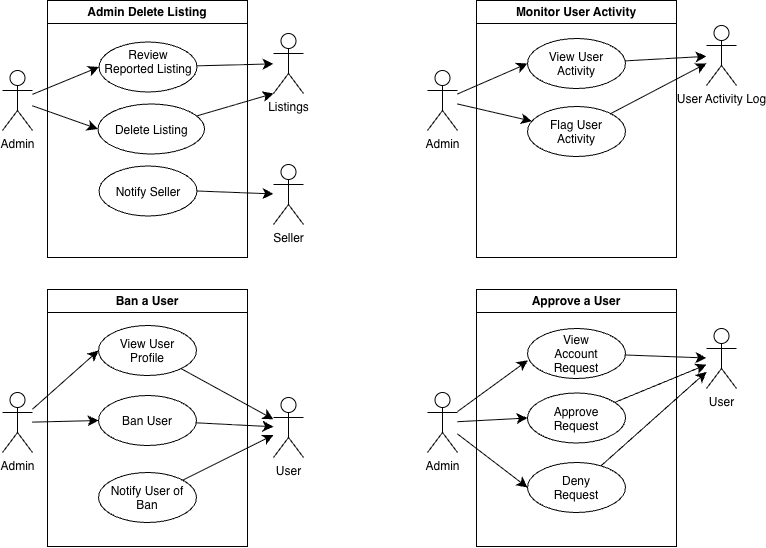

The diagram above was exported from draw.io. Its source (the exported page's mxGraphModel, read from the mxfile embedded in the PNG):
<mxGraphModel dx="1904" dy="1183" grid="0" gridSize="10" guides="1" tooltips="1" connect="1" arrows="1" fold="1" page="0" pageScale="1" pageWidth="850" pageHeight="1100" math="0" shadow="0">
  <root>
    <mxCell id="0" />
    <mxCell id="1" parent="0" />
    <mxCell id="ShK1QWfnQfJOeBmPVHaW-1" parent="1" style="swimlane;whiteSpace=wrap;html=1;" value="Admin Delete Listing" vertex="1">
      <mxGeometry height="257" width="200" x="-138" y="-205" as="geometry">
        <mxRectangle height="26" width="130" x="24" y="-19" as="alternateBounds" />
      </mxGeometry>
    </mxCell>
    <mxCell id="ShK1QWfnQfJOeBmPVHaW-10" parent="ShK1QWfnQfJOeBmPVHaW-1" style="ellipse;whiteSpace=wrap;html=1;shapeInside=1;" value="Review Reported Listing" vertex="1">
      <mxGeometry height="50" width="98" x="51.5" y="41.5" as="geometry" />
    </mxCell>
    <mxCell id="ShK1QWfnQfJOeBmPVHaW-11" parent="ShK1QWfnQfJOeBmPVHaW-1" style="ellipse;whiteSpace=wrap;html=1;shapeInside=1;" value="Delete Listing" vertex="1">
      <mxGeometry height="50" width="106.5" x="50.5" y="103.5" as="geometry" />
    </mxCell>
    <mxCell id="ShK1QWfnQfJOeBmPVHaW-12" parent="ShK1QWfnQfJOeBmPVHaW-1" style="ellipse;whiteSpace=wrap;html=1;shapeInside=1;" value="Notify Seller" vertex="1">
      <mxGeometry height="50" width="98" x="51.5" y="165.5" as="geometry" />
    </mxCell>
    <mxCell id="ShK1QWfnQfJOeBmPVHaW-2" parent="1" style="swimlane;whiteSpace=wrap;html=1;" value="Monitor User Activity" vertex="1">
      <mxGeometry height="257" width="200" x="291" y="-205" as="geometry" />
    </mxCell>
    <mxCell id="ShK1QWfnQfJOeBmPVHaW-25" parent="ShK1QWfnQfJOeBmPVHaW-2" style="ellipse;whiteSpace=wrap;html=1;shapeInside=1;" value="View User Activity" vertex="1">
      <mxGeometry height="50" width="98" x="51" y="38" as="geometry" />
    </mxCell>
    <mxCell id="ShK1QWfnQfJOeBmPVHaW-30" parent="ShK1QWfnQfJOeBmPVHaW-2" style="ellipse;whiteSpace=wrap;html=1;shapeInside=1;" value="Flag User Activity" vertex="1">
      <mxGeometry height="50" width="98" x="51" y="106" as="geometry" />
    </mxCell>
    <mxCell id="ShK1QWfnQfJOeBmPVHaW-3" parent="1" style="swimlane;whiteSpace=wrap;html=1;" value="Ban a User" vertex="1">
      <mxGeometry height="257" width="200" x="-138" y="84" as="geometry" />
    </mxCell>
    <mxCell id="ShK1QWfnQfJOeBmPVHaW-34" parent="ShK1QWfnQfJOeBmPVHaW-3" style="ellipse;whiteSpace=wrap;html=1;shapeInside=1;" value="View User Profile" vertex="1">
      <mxGeometry height="50" width="98" x="51" y="36" as="geometry" />
    </mxCell>
    <mxCell id="ShK1QWfnQfJOeBmPVHaW-35" parent="ShK1QWfnQfJOeBmPVHaW-3" style="ellipse;whiteSpace=wrap;html=1;shapeInside=1;" value="Ban User" vertex="1">
      <mxGeometry height="50" width="98" x="51" y="106" as="geometry" />
    </mxCell>
    <mxCell id="ShK1QWfnQfJOeBmPVHaW-42" parent="ShK1QWfnQfJOeBmPVHaW-3" style="ellipse;whiteSpace=wrap;html=1;shapeInside=1;" value="Notify User of Ban" vertex="1">
      <mxGeometry height="50" width="98" x="51" y="183" as="geometry" />
    </mxCell>
    <mxCell id="ShK1QWfnQfJOeBmPVHaW-4" parent="1" style="swimlane;whiteSpace=wrap;html=1;" value="Approve a User" vertex="1">
      <mxGeometry height="257" width="200" x="291" y="84" as="geometry" />
    </mxCell>
    <mxCell id="ShK1QWfnQfJOeBmPVHaW-44" parent="ShK1QWfnQfJOeBmPVHaW-4" style="ellipse;whiteSpace=wrap;html=1;shapeInside=1;" value="View Account Request" vertex="1">
      <mxGeometry height="50" width="98" x="51" y="39" as="geometry" />
    </mxCell>
    <mxCell id="ShK1QWfnQfJOeBmPVHaW-45" parent="ShK1QWfnQfJOeBmPVHaW-4" style="ellipse;whiteSpace=wrap;html=1;shapeInside=1;" value="Approve Request" vertex="1">
      <mxGeometry height="50" width="98" x="51" y="103.5" as="geometry" />
    </mxCell>
    <mxCell id="ShK1QWfnQfJOeBmPVHaW-46" parent="ShK1QWfnQfJOeBmPVHaW-4" style="ellipse;whiteSpace=wrap;html=1;shapeInside=1;" value="Deny Request" vertex="1">
      <mxGeometry height="50" width="98" x="51" y="173" as="geometry" />
    </mxCell>
    <mxCell id="ShK1QWfnQfJOeBmPVHaW-19" edge="1" parent="1" source="ShK1QWfnQfJOeBmPVHaW-5" style="rounded=0;orthogonalLoop=1;jettySize=auto;html=1;entryX=0;entryY=0.5;entryDx=0;entryDy=0;fontSize=12;startSize=8;endSize=8;" target="ShK1QWfnQfJOeBmPVHaW-10">
      <mxGeometry relative="1" as="geometry" />
    </mxCell>
    <mxCell id="ShK1QWfnQfJOeBmPVHaW-20" edge="1" parent="1" source="ShK1QWfnQfJOeBmPVHaW-5" style="rounded=0;orthogonalLoop=1;jettySize=auto;html=1;entryX=0;entryY=0.5;entryDx=0;entryDy=0;fontSize=12;startSize=8;endSize=8;" target="ShK1QWfnQfJOeBmPVHaW-11">
      <mxGeometry relative="1" as="geometry" />
    </mxCell>
    <mxCell id="ShK1QWfnQfJOeBmPVHaW-5" parent="1" style="shape=umlActor;verticalLabelPosition=bottom;verticalAlign=top;html=1;outlineConnect=0;" value="Admin" vertex="1">
      <mxGeometry height="60" width="30" x="-183" y="-135" as="geometry" />
    </mxCell>
    <mxCell id="ShK1QWfnQfJOeBmPVHaW-26" edge="1" parent="1" source="ShK1QWfnQfJOeBmPVHaW-6" style="rounded=0;orthogonalLoop=1;jettySize=auto;html=1;entryX=0;entryY=0.5;entryDx=0;entryDy=0;fontSize=12;startSize=8;endSize=8;" target="ShK1QWfnQfJOeBmPVHaW-25">
      <mxGeometry relative="1" as="geometry" />
    </mxCell>
    <mxCell id="ShK1QWfnQfJOeBmPVHaW-31" edge="1" parent="1" source="ShK1QWfnQfJOeBmPVHaW-6" style="rounded=0;orthogonalLoop=1;jettySize=auto;html=1;fontSize=12;startSize=8;endSize=8;" target="ShK1QWfnQfJOeBmPVHaW-30">
      <mxGeometry relative="1" as="geometry" />
    </mxCell>
    <mxCell id="ShK1QWfnQfJOeBmPVHaW-6" parent="1" style="shape=umlActor;verticalLabelPosition=bottom;verticalAlign=top;html=1;outlineConnect=0;" value="Admin" vertex="1">
      <mxGeometry height="60" width="30" x="242" y="-135" as="geometry" />
    </mxCell>
    <mxCell id="ShK1QWfnQfJOeBmPVHaW-13" parent="1" style="shape=umlActor;verticalLabelPosition=bottom;verticalAlign=top;html=1;outlineConnect=0;" value="Listings" vertex="1">
      <mxGeometry height="60" width="30" x="88" y="-172" as="geometry" />
    </mxCell>
    <mxCell id="ShK1QWfnQfJOeBmPVHaW-15" parent="1" style="shape=umlActor;verticalLabelPosition=bottom;verticalAlign=top;html=1;outlineConnect=0;" value="Seller" vertex="1">
      <mxGeometry height="60" width="30" x="88" y="-41" as="geometry" />
    </mxCell>
    <mxCell id="ShK1QWfnQfJOeBmPVHaW-17" edge="1" parent="1" source="ShK1QWfnQfJOeBmPVHaW-12" style="rounded=0;orthogonalLoop=1;jettySize=auto;html=1;exitX=1;exitY=0.5;exitDx=0;exitDy=0;fontSize=12;startSize=8;endSize=8;" target="ShK1QWfnQfJOeBmPVHaW-15">
      <mxGeometry relative="1" as="geometry" />
    </mxCell>
    <mxCell id="ShK1QWfnQfJOeBmPVHaW-18" edge="1" parent="1" source="ShK1QWfnQfJOeBmPVHaW-11" style="rounded=0;orthogonalLoop=1;jettySize=auto;html=1;entryX=0;entryY=1;entryDx=0;entryDy=0;entryPerimeter=0;fontSize=12;startSize=8;endSize=8;" target="ShK1QWfnQfJOeBmPVHaW-13">
      <mxGeometry relative="1" as="geometry" />
    </mxCell>
    <mxCell id="ShK1QWfnQfJOeBmPVHaW-21" edge="1" parent="1" source="ShK1QWfnQfJOeBmPVHaW-10" style="rounded=0;orthogonalLoop=1;jettySize=auto;html=1;fontSize=12;startSize=8;endSize=8;" target="ShK1QWfnQfJOeBmPVHaW-13">
      <mxGeometry relative="1" as="geometry" />
    </mxCell>
    <mxCell id="ShK1QWfnQfJOeBmPVHaW-22" parent="1" style="shape=umlActor;verticalLabelPosition=bottom;verticalAlign=top;html=1;outlineConnect=0;" value="User Activity Log" vertex="1">
      <mxGeometry height="60" width="30" x="521" y="-180" as="geometry" />
    </mxCell>
    <mxCell id="ShK1QWfnQfJOeBmPVHaW-27" edge="1" parent="1" source="ShK1QWfnQfJOeBmPVHaW-25" style="rounded=0;orthogonalLoop=1;jettySize=auto;html=1;fontSize=12;startSize=8;endSize=8;" target="ShK1QWfnQfJOeBmPVHaW-22">
      <mxGeometry relative="1" as="geometry" />
    </mxCell>
    <mxCell id="ShK1QWfnQfJOeBmPVHaW-32" edge="1" parent="1" source="ShK1QWfnQfJOeBmPVHaW-30" style="rounded=0;orthogonalLoop=1;jettySize=auto;html=1;fontSize=12;startSize=8;endSize=8;" target="ShK1QWfnQfJOeBmPVHaW-22">
      <mxGeometry relative="1" as="geometry" />
    </mxCell>
    <mxCell id="ShK1QWfnQfJOeBmPVHaW-37" edge="1" parent="1" source="ShK1QWfnQfJOeBmPVHaW-36" style="rounded=0;orthogonalLoop=1;jettySize=auto;html=1;entryX=0;entryY=0.5;entryDx=0;entryDy=0;fontSize=12;startSize=8;endSize=8;" target="ShK1QWfnQfJOeBmPVHaW-34">
      <mxGeometry relative="1" as="geometry" />
    </mxCell>
    <mxCell id="ShK1QWfnQfJOeBmPVHaW-38" edge="1" parent="1" source="ShK1QWfnQfJOeBmPVHaW-36" style="rounded=0;orthogonalLoop=1;jettySize=auto;html=1;entryX=0;entryY=0.5;entryDx=0;entryDy=0;fontSize=12;startSize=8;endSize=8;" target="ShK1QWfnQfJOeBmPVHaW-35">
      <mxGeometry relative="1" as="geometry" />
    </mxCell>
    <mxCell id="ShK1QWfnQfJOeBmPVHaW-36" parent="1" style="shape=umlActor;verticalLabelPosition=bottom;verticalAlign=top;html=1;outlineConnect=0;" value="Admin" vertex="1">
      <mxGeometry height="60" width="30" x="-183" y="187" as="geometry" />
    </mxCell>
    <mxCell id="ShK1QWfnQfJOeBmPVHaW-39" parent="1" style="shape=umlActor;verticalLabelPosition=bottom;verticalAlign=top;html=1;outlineConnect=0;" value="User" vertex="1">
      <mxGeometry height="60" width="30" x="88" y="192" as="geometry" />
    </mxCell>
    <mxCell id="ShK1QWfnQfJOeBmPVHaW-43" edge="1" parent="1" source="ShK1QWfnQfJOeBmPVHaW-42" style="rounded=0;orthogonalLoop=1;jettySize=auto;html=1;fontSize=12;startSize=8;endSize=8;" target="ShK1QWfnQfJOeBmPVHaW-39">
      <mxGeometry relative="1" as="geometry" />
    </mxCell>
    <mxCell id="ShK1QWfnQfJOeBmPVHaW-49" edge="1" parent="1" source="ShK1QWfnQfJOeBmPVHaW-34" style="rounded=0;orthogonalLoop=1;jettySize=auto;html=1;fontSize=12;startSize=8;endSize=8;" target="ShK1QWfnQfJOeBmPVHaW-39">
      <mxGeometry relative="1" as="geometry" />
    </mxCell>
    <mxCell id="ShK1QWfnQfJOeBmPVHaW-50" edge="1" parent="1" source="ShK1QWfnQfJOeBmPVHaW-35" style="rounded=0;orthogonalLoop=1;jettySize=auto;html=1;fontSize=12;startSize=8;endSize=8;" target="ShK1QWfnQfJOeBmPVHaW-39">
      <mxGeometry relative="1" as="geometry" />
    </mxCell>
    <mxCell id="ShK1QWfnQfJOeBmPVHaW-55" edge="1" parent="1" source="ShK1QWfnQfJOeBmPVHaW-51" style="rounded=0;orthogonalLoop=1;jettySize=auto;html=1;entryX=0;entryY=0.5;entryDx=0;entryDy=0;fontSize=12;startSize=8;endSize=8;" target="ShK1QWfnQfJOeBmPVHaW-45">
      <mxGeometry relative="1" as="geometry" />
    </mxCell>
    <mxCell id="ShK1QWfnQfJOeBmPVHaW-57" edge="1" parent="1" source="ShK1QWfnQfJOeBmPVHaW-51" style="rounded=0;orthogonalLoop=1;jettySize=auto;html=1;entryX=0;entryY=0.5;entryDx=0;entryDy=0;fontSize=12;startSize=8;endSize=8;" target="ShK1QWfnQfJOeBmPVHaW-46">
      <mxGeometry relative="1" as="geometry" />
    </mxCell>
    <mxCell id="ShK1QWfnQfJOeBmPVHaW-51" parent="1" style="shape=umlActor;verticalLabelPosition=bottom;verticalAlign=top;html=1;outlineConnect=0;" value="Admin" vertex="1">
      <mxGeometry height="60" width="30" x="242" y="187" as="geometry" />
    </mxCell>
    <mxCell id="ShK1QWfnQfJOeBmPVHaW-52" parent="1" style="shape=umlActor;verticalLabelPosition=bottom;verticalAlign=top;html=1;outlineConnect=0;" value="User" vertex="1">
      <mxGeometry height="60" width="30" x="521" y="123" as="geometry" />
    </mxCell>
    <mxCell id="ShK1QWfnQfJOeBmPVHaW-54" edge="1" parent="1" source="ShK1QWfnQfJOeBmPVHaW-51" style="rounded=0;orthogonalLoop=1;jettySize=auto;html=1;entryX=0.004;entryY=0.635;entryDx=0;entryDy=0;entryPerimeter=0;fontSize=12;startSize=8;endSize=8;" target="ShK1QWfnQfJOeBmPVHaW-44">
      <mxGeometry relative="1" as="geometry" />
    </mxCell>
    <mxCell id="ShK1QWfnQfJOeBmPVHaW-56" edge="1" parent="1" source="ShK1QWfnQfJOeBmPVHaW-44" style="rounded=0;orthogonalLoop=1;jettySize=auto;html=1;fontSize=12;startSize=8;endSize=8;" target="ShK1QWfnQfJOeBmPVHaW-52">
      <mxGeometry relative="1" as="geometry" />
    </mxCell>
    <mxCell id="Xzy7N58AjhHa8mNEQwSl-1" edge="1" parent="1" source="ShK1QWfnQfJOeBmPVHaW-45" style="curved=1;rounded=0;orthogonalLoop=1;jettySize=auto;html=1;fontSize=12;startSize=8;endSize=8;" target="ShK1QWfnQfJOeBmPVHaW-52">
      <mxGeometry relative="1" as="geometry" />
    </mxCell>
    <mxCell id="Xzy7N58AjhHa8mNEQwSl-2" edge="1" parent="1" source="ShK1QWfnQfJOeBmPVHaW-46" style="curved=1;rounded=0;orthogonalLoop=1;jettySize=auto;html=1;fontSize=12;startSize=8;endSize=8;" target="ShK1QWfnQfJOeBmPVHaW-52">
      <mxGeometry relative="1" as="geometry" />
    </mxCell>
  </root>
</mxGraphModel>